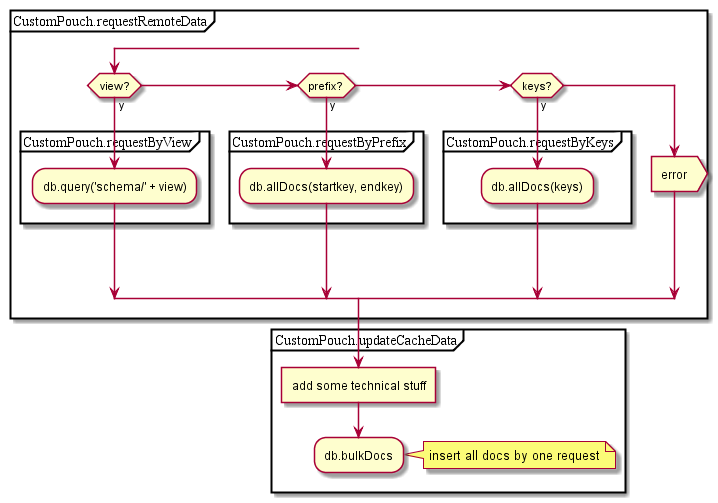

The diagram above was rendered by PlantUML. Its source (embedded in the PNG):
@startuml
partition CustomPouch.requestRemoteData {
if (view?) then (y)
partition CustomPouch.requestByView {
:db.query('schema/' + view);
}
elseif (prefix?) then (y)
partition CustomPouch.requestByPrefix {
:db.allDocs(startkey, endkey);
}
elseif (keys?) then (y)
partition CustomPouch.requestByKeys {
:db.allDocs(keys);
}
else
:error>
endif;
}
partition CustomPouch.updateCacheData {
:add some technical stuff]
:db.bulkDocs;
note right: insert all docs by one request
}
@enduml